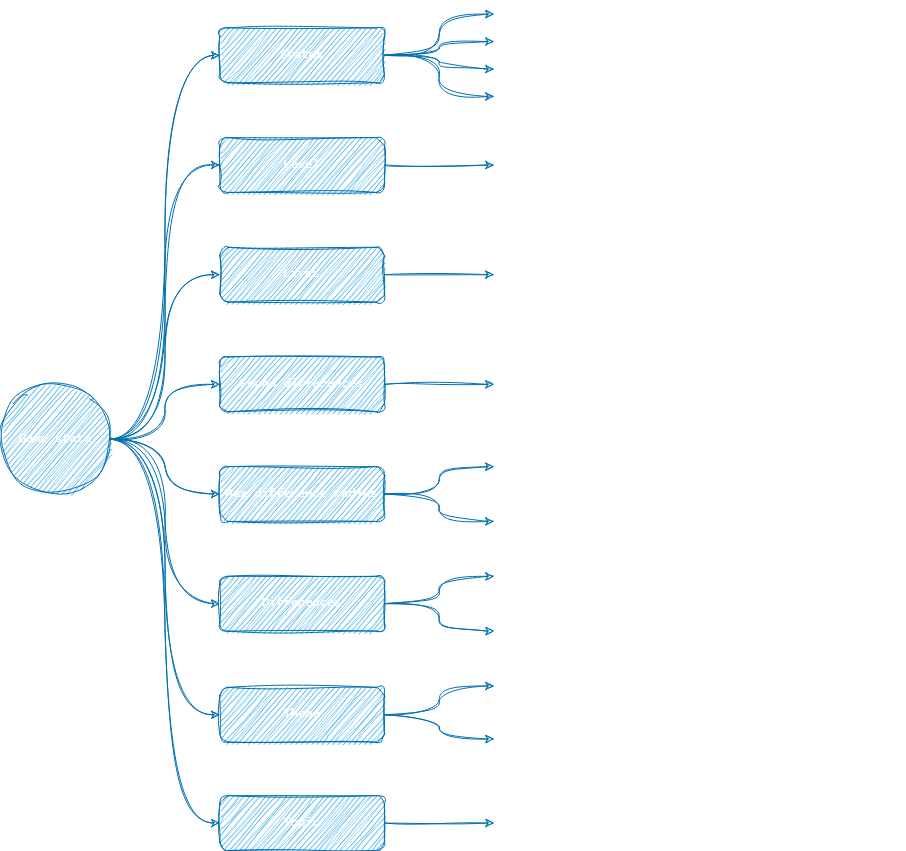

The diagram above was exported from draw.io. Its source (the exported page's mxGraphModel, read from the mxfile embedded in the PNG):
<mxGraphModel dx="-593" dy="317" grid="1" gridSize="10" guides="1" tooltips="1" connect="1" arrows="1" fold="1" page="1" pageScale="1" pageWidth="1169" pageHeight="827" background="none" math="0" shadow="0">
  <root>
    <mxCell id="0" />
    <mxCell id="1" parent="0" />
    <mxCell id="INlLb0PoW8Yp3Xd6pU0n-1555" style="edgeStyle=orthogonalEdgeStyle;rounded=0;sketch=1;hachureGap=4;jiggle=2;curveFitting=1;orthogonalLoop=1;jettySize=auto;html=1;entryX=0;entryY=0.5;entryDx=0;entryDy=0;fontFamily=Lucida Console;curved=1;fontColor=#000000;fillColor=#1ba1e2;strokeColor=#006EAF;" parent="1" source="INlLb0PoW8Yp3Xd6pU0n-1542" target="INlLb0PoW8Yp3Xd6pU0n-1547" edge="1">
      <mxGeometry relative="1" as="geometry" />
    </mxCell>
    <mxCell id="INlLb0PoW8Yp3Xd6pU0n-1559" style="edgeStyle=orthogonalEdgeStyle;rounded=0;sketch=1;hachureGap=4;jiggle=2;curveFitting=1;orthogonalLoop=1;jettySize=auto;html=1;entryX=0;entryY=0.5;entryDx=0;entryDy=0;fontFamily=Lucida Console;curved=1;fontColor=#000000;fillColor=#1ba1e2;strokeColor=#006EAF;" parent="1" source="INlLb0PoW8Yp3Xd6pU0n-1542" target="INlLb0PoW8Yp3Xd6pU0n-1543" edge="1">
      <mxGeometry relative="1" as="geometry" />
    </mxCell>
    <mxCell id="INlLb0PoW8Yp3Xd6pU0n-1560" style="edgeStyle=orthogonalEdgeStyle;rounded=0;sketch=1;hachureGap=4;jiggle=2;curveFitting=1;orthogonalLoop=1;jettySize=auto;html=1;entryX=0;entryY=0.5;entryDx=0;entryDy=0;fontFamily=Lucida Console;curved=1;fontColor=#000000;fillColor=#1ba1e2;strokeColor=#006EAF;" parent="1" source="INlLb0PoW8Yp3Xd6pU0n-1542" target="INlLb0PoW8Yp3Xd6pU0n-1550" edge="1">
      <mxGeometry relative="1" as="geometry" />
    </mxCell>
    <mxCell id="INlLb0PoW8Yp3Xd6pU0n-1561" style="edgeStyle=orthogonalEdgeStyle;rounded=0;sketch=1;hachureGap=4;jiggle=2;curveFitting=1;orthogonalLoop=1;jettySize=auto;html=1;entryX=0;entryY=0.5;entryDx=0;entryDy=0;fontFamily=Lucida Console;curved=1;fontColor=#000000;fillColor=#1ba1e2;strokeColor=#006EAF;" parent="1" source="INlLb0PoW8Yp3Xd6pU0n-1542" target="INlLb0PoW8Yp3Xd6pU0n-1548" edge="1">
      <mxGeometry relative="1" as="geometry" />
    </mxCell>
    <mxCell id="INlLb0PoW8Yp3Xd6pU0n-1562" style="edgeStyle=orthogonalEdgeStyle;rounded=0;sketch=1;hachureGap=4;jiggle=2;curveFitting=1;orthogonalLoop=1;jettySize=auto;html=1;entryX=0;entryY=0.5;entryDx=0;entryDy=0;fontFamily=Lucida Console;curved=1;fontColor=#000000;fillColor=#1ba1e2;strokeColor=#006EAF;" parent="1" source="INlLb0PoW8Yp3Xd6pU0n-1542" target="INlLb0PoW8Yp3Xd6pU0n-1552" edge="1">
      <mxGeometry relative="1" as="geometry" />
    </mxCell>
    <mxCell id="INlLb0PoW8Yp3Xd6pU0n-1563" style="edgeStyle=orthogonalEdgeStyle;rounded=0;sketch=1;hachureGap=4;jiggle=2;curveFitting=1;orthogonalLoop=1;jettySize=auto;html=1;entryX=0;entryY=0.5;entryDx=0;entryDy=0;fontFamily=Lucida Console;curved=1;fontColor=#000000;fillColor=#1ba1e2;strokeColor=#006EAF;" parent="1" source="INlLb0PoW8Yp3Xd6pU0n-1542" target="INlLb0PoW8Yp3Xd6pU0n-1549" edge="1">
      <mxGeometry relative="1" as="geometry" />
    </mxCell>
    <mxCell id="INlLb0PoW8Yp3Xd6pU0n-1592" style="edgeStyle=orthogonalEdgeStyle;rounded=0;sketch=1;hachureGap=4;jiggle=2;curveFitting=1;orthogonalLoop=1;jettySize=auto;html=1;entryX=0;entryY=0.5;entryDx=0;entryDy=0;fontFamily=Lucida Console;curved=1;fontColor=#000000;fillColor=#1ba1e2;strokeColor=#006EAF;" parent="1" source="INlLb0PoW8Yp3Xd6pU0n-1542" target="INlLb0PoW8Yp3Xd6pU0n-1574" edge="1">
      <mxGeometry relative="1" as="geometry" />
    </mxCell>
    <mxCell id="INlLb0PoW8Yp3Xd6pU0n-1611" style="edgeStyle=orthogonalEdgeStyle;rounded=0;sketch=1;hachureGap=4;jiggle=2;curveFitting=1;orthogonalLoop=1;jettySize=auto;html=1;entryX=0;entryY=0.5;entryDx=0;entryDy=0;fontFamily=Lucida Console;fontSize=12;fontColor=default;curved=1;fillColor=#1ba1e2;strokeColor=#006EAF;" parent="1" source="INlLb0PoW8Yp3Xd6pU0n-1542" target="INlLb0PoW8Yp3Xd6pU0n-1551" edge="1">
      <mxGeometry relative="1" as="geometry" />
    </mxCell>
    <mxCell id="INlLb0PoW8Yp3Xd6pU0n-1542" value="Game state" style="ellipse;whiteSpace=wrap;html=1;aspect=fixed;sketch=1;hachureGap=4;jiggle=2;curveFitting=1;fontFamily=Lucida Console;fillColor=#1ba1e2;strokeColor=#006EAF;fontColor=#ffffff;" parent="1" vertex="1">
      <mxGeometry x="1200" y="973.8709677419354" width="109.67710843373494" height="109.67710843373494" as="geometry" />
    </mxCell>
    <mxCell id="INlLb0PoW8Yp3Xd6pU0n-1585" style="edgeStyle=orthogonalEdgeStyle;rounded=0;sketch=1;hachureGap=4;jiggle=2;curveFitting=1;orthogonalLoop=1;jettySize=auto;html=1;entryX=0;entryY=0.5;entryDx=0;entryDy=0;fontFamily=Lucida Console;curved=1;fontColor=#000000;fillColor=#1ba1e2;strokeColor=#006EAF;" parent="1" source="INlLb0PoW8Yp3Xd6pU0n-1543" target="INlLb0PoW8Yp3Xd6pU0n-1584" edge="1">
      <mxGeometry relative="1" as="geometry" />
    </mxCell>
    <mxCell id="INlLb0PoW8Yp3Xd6pU0n-1589" style="edgeStyle=orthogonalEdgeStyle;rounded=0;sketch=1;hachureGap=4;jiggle=2;curveFitting=1;orthogonalLoop=1;jettySize=auto;html=1;fontFamily=Lucida Console;curved=1;fontColor=#000000;fillColor=#1ba1e2;strokeColor=#006EAF;" parent="1" source="INlLb0PoW8Yp3Xd6pU0n-1543" target="INlLb0PoW8Yp3Xd6pU0n-1586" edge="1">
      <mxGeometry relative="1" as="geometry" />
    </mxCell>
    <mxCell id="INlLb0PoW8Yp3Xd6pU0n-1543" value="Status" style="rounded=1;whiteSpace=wrap;html=1;sketch=1;hachureGap=4;jiggle=2;curveFitting=1;fontFamily=Lucida Console;fillColor=#1ba1e2;strokeColor=#006EAF;fontColor=#ffffff;" parent="1" vertex="1">
      <mxGeometry x="1419.3542168674699" y="617.4193548387096" width="164.51566265060242" height="54.83870967741935" as="geometry" />
    </mxCell>
    <mxCell id="INlLb0PoW8Yp3Xd6pU0n-1582" style="edgeStyle=orthogonalEdgeStyle;rounded=0;sketch=1;hachureGap=4;jiggle=2;curveFitting=1;orthogonalLoop=1;jettySize=auto;html=1;entryX=0;entryY=0.5;entryDx=0;entryDy=0;fontFamily=Lucida Console;curved=1;fontColor=#000000;fillColor=#1ba1e2;strokeColor=#006EAF;" parent="1" source="INlLb0PoW8Yp3Xd6pU0n-1547" target="INlLb0PoW8Yp3Xd6pU0n-1572" edge="1">
      <mxGeometry relative="1" as="geometry" />
    </mxCell>
    <mxCell id="INlLb0PoW8Yp3Xd6pU0n-1547" value="Level" style="rounded=1;whiteSpace=wrap;html=1;sketch=1;hachureGap=4;jiggle=2;curveFitting=1;fontFamily=Lucida Console;fillColor=#1ba1e2;strokeColor=#006EAF;fontColor=#ffffff;" parent="1" vertex="1">
      <mxGeometry x="1419.3542168674699" y="727.0967741935484" width="164.51566265060242" height="54.83870967741935" as="geometry" />
    </mxCell>
    <mxCell id="INlLb0PoW8Yp3Xd6pU0n-1600" style="edgeStyle=orthogonalEdgeStyle;rounded=0;sketch=1;hachureGap=4;jiggle=2;curveFitting=1;orthogonalLoop=1;jettySize=auto;html=1;entryX=0;entryY=0.5;entryDx=0;entryDy=0;fontFamily=Lucida Console;curved=1;fontColor=#000000;fillColor=#1ba1e2;strokeColor=#006EAF;" parent="1" source="INlLb0PoW8Yp3Xd6pU0n-1548" target="INlLb0PoW8Yp3Xd6pU0n-1598" edge="1">
      <mxGeometry relative="1" as="geometry" />
    </mxCell>
    <mxCell id="INlLb0PoW8Yp3Xd6pU0n-1601" style="edgeStyle=orthogonalEdgeStyle;rounded=0;sketch=1;hachureGap=4;jiggle=2;curveFitting=1;orthogonalLoop=1;jettySize=auto;html=1;entryX=0;entryY=0.5;entryDx=0;entryDy=0;fontFamily=Lucida Console;curved=1;fontColor=#000000;fillColor=#1ba1e2;strokeColor=#006EAF;" parent="1" source="INlLb0PoW8Yp3Xd6pU0n-1548" target="INlLb0PoW8Yp3Xd6pU0n-1599" edge="1">
      <mxGeometry relative="1" as="geometry" />
    </mxCell>
    <mxCell id="INlLb0PoW8Yp3Xd6pU0n-1548" value="Differences" style="rounded=1;whiteSpace=wrap;html=1;sketch=1;hachureGap=4;jiggle=2;curveFitting=1;fontFamily=Lucida Console;fillColor=#1ba1e2;strokeColor=#006EAF;fontColor=#ffffff;" parent="1" vertex="1">
      <mxGeometry x="1419.3542168674699" y="1165.8064516129032" width="164.51566265060242" height="54.83870967741935" as="geometry" />
    </mxCell>
    <mxCell id="INlLb0PoW8Yp3Xd6pU0n-1608" style="edgeStyle=orthogonalEdgeStyle;rounded=0;sketch=1;hachureGap=4;jiggle=2;curveFitting=1;orthogonalLoop=1;jettySize=auto;html=1;entryX=0;entryY=0.5;entryDx=0;entryDy=0;fontFamily=Lucida Console;curved=1;fontColor=#000000;fillColor=#1ba1e2;strokeColor=#006EAF;" parent="1" source="INlLb0PoW8Yp3Xd6pU0n-1549" target="INlLb0PoW8Yp3Xd6pU0n-1607" edge="1">
      <mxGeometry relative="1" as="geometry" />
    </mxCell>
    <mxCell id="INlLb0PoW8Yp3Xd6pU0n-1549" value="Topic" style="rounded=1;whiteSpace=wrap;html=1;sketch=1;hachureGap=4;jiggle=2;curveFitting=1;fontFamily=Lucida Console;fillColor=#1ba1e2;strokeColor=#006EAF;fontColor=#ffffff;" parent="1" vertex="1">
      <mxGeometry x="1419.3542168674699" y="1385.1612903225805" width="164.51566265060242" height="54.83870967741935" as="geometry" />
    </mxCell>
    <mxCell id="INlLb0PoW8Yp3Xd6pU0n-1596" value="" style="edgeStyle=orthogonalEdgeStyle;rounded=0;sketch=1;hachureGap=4;jiggle=2;curveFitting=1;orthogonalLoop=1;jettySize=auto;html=1;fontFamily=Lucida Console;curved=1;fontColor=#000000;fillColor=#1ba1e2;strokeColor=#006EAF;" parent="1" source="INlLb0PoW8Yp3Xd6pU0n-1550" target="INlLb0PoW8Yp3Xd6pU0n-1594" edge="1">
      <mxGeometry relative="1" as="geometry" />
    </mxCell>
    <mxCell id="INlLb0PoW8Yp3Xd6pU0n-1597" style="edgeStyle=orthogonalEdgeStyle;rounded=0;sketch=1;hachureGap=4;jiggle=2;curveFitting=1;orthogonalLoop=1;jettySize=auto;html=1;entryX=0;entryY=0.5;entryDx=0;entryDy=0;fontFamily=Lucida Console;curved=1;fontColor=#000000;fillColor=#1ba1e2;strokeColor=#006EAF;" parent="1" source="INlLb0PoW8Yp3Xd6pU0n-1550" target="INlLb0PoW8Yp3Xd6pU0n-1593" edge="1">
      <mxGeometry relative="1" as="geometry" />
    </mxCell>
    <mxCell id="INlLb0PoW8Yp3Xd6pU0n-1550" value="Max difference radius" style="rounded=1;whiteSpace=wrap;html=1;sketch=1;hachureGap=4;jiggle=2;curveFitting=1;fontFamily=Lucida Console;fillColor=#1ba1e2;strokeColor=#006EAF;fontColor=#ffffff;" parent="1" vertex="1">
      <mxGeometry x="1419.3542168674699" y="1056.1290322580644" width="164.51566265060242" height="54.83870967741935" as="geometry" />
    </mxCell>
    <mxCell id="INlLb0PoW8Yp3Xd6pU0n-1579" style="edgeStyle=orthogonalEdgeStyle;rounded=0;sketch=1;hachureGap=4;jiggle=2;curveFitting=1;orthogonalLoop=1;jettySize=auto;html=1;entryX=0;entryY=0.5;entryDx=0;entryDy=0;fontFamily=Lucida Console;fontColor=#000000;fillColor=#1ba1e2;strokeColor=#006EAF;" parent="1" source="INlLb0PoW8Yp3Xd6pU0n-1551" target="INlLb0PoW8Yp3Xd6pU0n-1578" edge="1">
      <mxGeometry relative="1" as="geometry" />
    </mxCell>
    <mxCell id="INlLb0PoW8Yp3Xd6pU0n-1551" value="&amp;nbsp;Found differences&amp;nbsp;" style="rounded=1;whiteSpace=wrap;html=1;sketch=1;hachureGap=4;jiggle=2;curveFitting=1;fontFamily=Lucida Console;fillColor=#1ba1e2;strokeColor=#006EAF;fontColor=#ffffff;" parent="1" vertex="1">
      <mxGeometry x="1419.3542168674699" y="946.4516129032259" width="164.51566265060242" height="54.83870967741935" as="geometry" />
    </mxCell>
    <mxCell id="INlLb0PoW8Yp3Xd6pU0n-1605" style="edgeStyle=orthogonalEdgeStyle;rounded=0;sketch=1;hachureGap=4;jiggle=2;curveFitting=1;orthogonalLoop=1;jettySize=auto;html=1;entryX=0;entryY=0.5;entryDx=0;entryDy=0;fontFamily=Lucida Console;curved=1;fontColor=#000000;fillColor=#1ba1e2;strokeColor=#006EAF;" parent="1" source="INlLb0PoW8Yp3Xd6pU0n-1552" target="INlLb0PoW8Yp3Xd6pU0n-1603" edge="1">
      <mxGeometry relative="1" as="geometry" />
    </mxCell>
    <mxCell id="INlLb0PoW8Yp3Xd6pU0n-1552" value="Theme" style="rounded=1;whiteSpace=wrap;html=1;sketch=1;hachureGap=4;jiggle=2;curveFitting=1;fontFamily=Lucida Console;fillColor=#1ba1e2;strokeColor=#006EAF;fontColor=#ffffff;" parent="1" vertex="1">
      <mxGeometry x="1419.3542168674699" y="1276.8548387096773" width="164.51566265060242" height="54.83870967741935" as="geometry" />
    </mxCell>
    <mxCell id="INlLb0PoW8Yp3Xd6pU0n-1572" value="&lt;span data-whi-clipboard=&quot;{:hiccup [[:p {:rect {:x 3720, :y 68, :width 436, :height 72}, :text-rect {:x 3720, :y 68, :width 436, :height 72}} &amp;quot;The current level of the game. It starts at level 1 and increments by one with each successful completion of a level until level 10 is reached.&amp;quot;]], :file-id nil}&quot;&gt;&lt;/span&gt;The current level of the game. It starts at level 1 and increments by one with each successful completion of a level until level 10 is reached." style="text;whiteSpace=wrap;html=1;fontFamily=Lucida Console;verticalAlign=middle;fontColor=#FFFFFF;" parent="1" vertex="1">
      <mxGeometry x="1693.5469879518073" y="716.8145161290322" width="383.8698795180723" height="75.4032258064516" as="geometry" />
    </mxCell>
    <mxCell id="INlLb0PoW8Yp3Xd6pU0n-1577" style="edgeStyle=orthogonalEdgeStyle;rounded=0;sketch=1;hachureGap=4;jiggle=2;curveFitting=1;orthogonalLoop=1;jettySize=auto;html=1;entryX=0;entryY=0.5;entryDx=0;entryDy=0;fontFamily=Lucida Console;curved=1;fontColor=#000000;fillColor=#1ba1e2;strokeColor=#006EAF;" parent="1" source="INlLb0PoW8Yp3Xd6pU0n-1574" target="INlLb0PoW8Yp3Xd6pU0n-1576" edge="1">
      <mxGeometry relative="1" as="geometry" />
    </mxCell>
    <mxCell id="INlLb0PoW8Yp3Xd6pU0n-1574" value="Lives" style="rounded=1;whiteSpace=wrap;html=1;sketch=1;hachureGap=4;jiggle=2;curveFitting=1;fontFamily=Lucida Console;fillColor=#1ba1e2;strokeColor=#006EAF;fontColor=#ffffff;" parent="1" vertex="1">
      <mxGeometry x="1419.3542168674699" y="836.7741935483871" width="164.51566265060242" height="54.83870967741935" as="geometry" />
    </mxCell>
    <mxCell id="INlLb0PoW8Yp3Xd6pU0n-1576" value="The number of attempts a player has to find all differences within a level. The default is 10 lives at the start of the game." style="text;html=1;align=left;verticalAlign=middle;whiteSpace=wrap;rounded=0;fontFamily=Lucida Console;fontColor=#FFFFFF;" parent="1" vertex="1">
      <mxGeometry x="1693.5469879518073" y="829.9193548387096" width="383.8698795180723" height="68.54838709677419" as="geometry" />
    </mxCell>
    <mxCell id="INlLb0PoW8Yp3Xd6pU0n-1578" value="The count of differences found by the player in the current level. It starts at 0 for each level." style="text;html=1;align=left;verticalAlign=middle;whiteSpace=wrap;rounded=0;fontFamily=Lucida Console;fontColor=#FFFFFF;" parent="1" vertex="1">
      <mxGeometry x="1693.5469879518073" y="953.3064516129032" width="383.8698795180723" height="41.12903225806451" as="geometry" />
    </mxCell>
    <mxCell id="INlLb0PoW8Yp3Xd6pU0n-1584" value="Not started (default state before the game begins)" style="text;html=1;align=left;verticalAlign=middle;whiteSpace=wrap;rounded=0;fontFamily=Lucida Console;fontColor=#FFFFFF;" parent="1" vertex="1">
      <mxGeometry x="1693.5469879518073" y="590" width="404.4343373493976" height="27.419354838709676" as="geometry" />
    </mxCell>
    <mxCell id="INlLb0PoW8Yp3Xd6pU0n-1586" value="Playing (while the game is active and in progress)" style="text;html=1;align=left;verticalAlign=middle;whiteSpace=wrap;rounded=0;fontFamily=Lucida Console;fontColor=#FFFFFF;" parent="1" vertex="1">
      <mxGeometry x="1693.5469879518073" y="617.4193548387096" width="383.8698795180723" height="27.419354838709676" as="geometry" />
    </mxCell>
    <mxCell id="INlLb0PoW8Yp3Xd6pU0n-1587" value="Win (when the player successfully completes a level)" style="text;html=1;align=left;verticalAlign=middle;whiteSpace=wrap;rounded=0;fontFamily=Lucida Console;fontColor=#FFFFFF;" parent="1" vertex="1">
      <mxGeometry x="1693.5469879518073" y="644.8387096774194" width="411.28915662650604" height="27.419354838709676" as="geometry" />
    </mxCell>
    <mxCell id="INlLb0PoW8Yp3Xd6pU0n-1588" value="Defeat (when the player fails a level and has no lives left or decides not to retry)" style="text;html=1;align=left;verticalAlign=middle;whiteSpace=wrap;rounded=0;fontFamily=Lucida Console;fontColor=#FFFFFF;" parent="1" vertex="1">
      <mxGeometry x="1693.55" y="672.26" width="406.45" height="27.42" as="geometry" />
    </mxCell>
    <mxCell id="INlLb0PoW8Yp3Xd6pU0n-1590" style="edgeStyle=orthogonalEdgeStyle;rounded=0;sketch=1;hachureGap=4;jiggle=2;curveFitting=1;orthogonalLoop=1;jettySize=auto;html=1;entryX=0;entryY=0.5;entryDx=0;entryDy=0;fontFamily=Lucida Console;curved=1;fontColor=#000000;fillColor=#1ba1e2;strokeColor=#006EAF;" parent="1" source="INlLb0PoW8Yp3Xd6pU0n-1543" target="INlLb0PoW8Yp3Xd6pU0n-1587" edge="1">
      <mxGeometry relative="1" as="geometry" />
    </mxCell>
    <mxCell id="INlLb0PoW8Yp3Xd6pU0n-1591" style="edgeStyle=orthogonalEdgeStyle;rounded=0;sketch=1;hachureGap=4;jiggle=2;curveFitting=1;orthogonalLoop=1;jettySize=auto;html=1;entryX=0;entryY=0.5;entryDx=0;entryDy=0;fontFamily=Lucida Console;curved=1;fontColor=#000000;fillColor=#1ba1e2;strokeColor=#006EAF;" parent="1" source="INlLb0PoW8Yp3Xd6pU0n-1543" target="INlLb0PoW8Yp3Xd6pU0n-1588" edge="1">
      <mxGeometry relative="1" as="geometry" />
    </mxCell>
    <mxCell id="INlLb0PoW8Yp3Xd6pU0n-1593" value="Defines the maximum radius for circles in &quot;Find the differences&quot; game elements." style="text;html=1;align=left;verticalAlign=middle;whiteSpace=wrap;rounded=0;fontFamily=Lucida Console;fontColor=#FFFFFF;" parent="1" vertex="1">
      <mxGeometry x="1693.5469879518073" y="1028.7096774193549" width="383.8698795180723" height="54.83870967741935" as="geometry" />
    </mxCell>
    <mxCell id="INlLb0PoW8Yp3Xd6pU0n-1594" value="Will be 150 at lvl1 going down to 30 for lvl10." style="text;html=1;align=left;verticalAlign=middle;whiteSpace=wrap;rounded=0;fontFamily=Lucida Console;fontColor=#FFFFFF;" parent="1" vertex="1">
      <mxGeometry x="1693.5469879518073" y="1083.5483870967741" width="342.7409638554217" height="54.83870967741935" as="geometry" />
    </mxCell>
    <mxCell id="INlLb0PoW8Yp3Xd6pU0n-1598" value="Indicates the number of circles that will be generated on each level for players to find." style="text;html=1;align=left;verticalAlign=middle;whiteSpace=wrap;rounded=0;fontFamily=Lucida Console;fontColor=#FFFFFF;" parent="1" vertex="1">
      <mxGeometry x="1693.5469879518073" y="1138.3870967741937" width="383.8698795180723" height="54.83870967741935" as="geometry" />
    </mxCell>
    <mxCell id="INlLb0PoW8Yp3Xd6pU0n-1599" value="Will be 3 at lvl 1 going up 1 each level." style="text;html=1;align=left;verticalAlign=middle;whiteSpace=wrap;rounded=0;fontFamily=Lucida Console;fontColor=#FFFFFF;" parent="1" vertex="1">
      <mxGeometry x="1693.5469879518073" y="1193.2258064516127" width="342.7409638554217" height="54.83870967741935" as="geometry" />
    </mxCell>
    <mxCell id="INlLb0PoW8Yp3Xd6pU0n-1603" value="One of 10 predefined themes" style="text;html=1;align=left;verticalAlign=middle;whiteSpace=wrap;rounded=0;fontFamily=Lucida Console;fontColor=#FFFFFF;" parent="1" vertex="1">
      <mxGeometry x="1693.5469879518073" y="1248.0645161290322" width="342.7409638554217" height="54.83870967741935" as="geometry" />
    </mxCell>
    <mxCell id="INlLb0PoW8Yp3Xd6pU0n-1604" value="&lt;div&gt;DigitalArt&lt;span style=&quot;background-color: initial;&quot;&gt;,&amp;nbsp;&lt;/span&gt;&lt;span style=&quot;background-color: initial;&quot;&gt;Model3D&lt;/span&gt;&lt;span style=&quot;background-color: initial;&quot;&gt;,&amp;nbsp;&lt;/span&gt;&lt;span style=&quot;background-color: initial;&quot;&gt;Anime&lt;/span&gt;&lt;span style=&quot;background-color: initial;&quot;&gt;,&amp;nbsp;&lt;/span&gt;&lt;span style=&quot;background-color: initial;&quot;&gt;ComicBook&lt;/span&gt;&lt;span style=&quot;background-color: initial;&quot;&gt;,&lt;/span&gt;&lt;/div&gt;&lt;div&gt;&lt;span style=&quot;background-color: initial;&quot;&gt;FantasyArt&lt;/span&gt;&lt;span style=&quot;background-color: initial;&quot;&gt;,&amp;nbsp;&lt;/span&gt;&lt;span style=&quot;background-color: initial;&quot;&gt;Neonpunk&lt;/span&gt;&lt;span style=&quot;background-color: initial;&quot;&gt;,&amp;nbsp;&lt;/span&gt;&lt;span style=&quot;background-color: initial;&quot;&gt;Origami&lt;/span&gt;&lt;span style=&quot;background-color: initial;&quot;&gt;,&amp;nbsp;&lt;/span&gt;&lt;span style=&quot;background-color: initial;&quot;&gt;PixelArt&lt;/span&gt;&lt;span style=&quot;background-color: initial;&quot;&gt;,&lt;/span&gt;&lt;/div&gt;&lt;div&gt;&lt;span style=&quot;background-color: initial;&quot;&gt;AbstractExpressionism,&amp;nbsp;&lt;/span&gt;&lt;span style=&quot;background-color: initial;&quot;&gt;Cubist&lt;/span&gt;&lt;/div&gt;" style="text;html=1;align=left;verticalAlign=middle;whiteSpace=wrap;rounded=0;fontFamily=Lucida Console;fontColor=#FFFFFF;" parent="1" vertex="1">
      <mxGeometry x="1693.5469879518073" y="1302.9032258064517" width="397.57951807228915" height="54.83870967741935" as="geometry" />
    </mxCell>
    <mxCell id="INlLb0PoW8Yp3Xd6pU0n-1606" style="edgeStyle=orthogonalEdgeStyle;rounded=0;sketch=1;hachureGap=4;jiggle=2;curveFitting=1;orthogonalLoop=1;jettySize=auto;html=1;entryX=0;entryY=0.468;entryDx=0;entryDy=0;entryPerimeter=0;fontFamily=Lucida Console;curved=1;fontColor=#000000;fillColor=#1ba1e2;strokeColor=#006EAF;" parent="1" source="INlLb0PoW8Yp3Xd6pU0n-1552" target="INlLb0PoW8Yp3Xd6pU0n-1604" edge="1">
      <mxGeometry relative="1" as="geometry" />
    </mxCell>
    <mxCell id="INlLb0PoW8Yp3Xd6pU0n-1607" value="Set by user input on the Level intro screen" style="text;html=1;align=left;verticalAlign=middle;whiteSpace=wrap;rounded=0;fontFamily=Lucida Console;fontColor=#FFFFFF;" parent="1" vertex="1">
      <mxGeometry x="1693.5469879518073" y="1385.1612903225805" width="342.7409638554217" height="54.83870967741935" as="geometry" />
    </mxCell>
  </root>
</mxGraphModel>